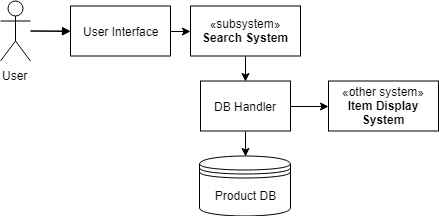

The diagram above was exported from draw.io. Its source (the exported page's mxGraphModel, read from the mxfile embedded in the PNG):
<mxGraphModel dx="1010" dy="501" grid="1" gridSize="10" guides="1" tooltips="1" connect="1" arrows="1" fold="1" page="1" pageScale="1" pageWidth="827" pageHeight="1169" math="0" shadow="0">
  <root>
    <mxCell id="0" />
    <mxCell id="1" parent="0" />
    <mxCell id="48pc3CK4sbITwCf7wjHa-2" value="Product DB" style="shape=datastore;whiteSpace=wrap;html=1;" vertex="1" parent="1">
      <mxGeometry x="239" y="192.5" width="91" height="60" as="geometry" />
    </mxCell>
    <mxCell id="48pc3CK4sbITwCf7wjHa-3" value="DB Handler" style="html=1;" vertex="1" parent="1">
      <mxGeometry x="240" y="117.5" width="90" height="50" as="geometry" />
    </mxCell>
    <mxCell id="48pc3CK4sbITwCf7wjHa-7" value="" style="edgeStyle=orthogonalEdgeStyle;rounded=0;orthogonalLoop=1;jettySize=auto;html=1;" edge="1" parent="1" source="48pc3CK4sbITwCf7wjHa-8" target="48pc3CK4sbITwCf7wjHa-9">
      <mxGeometry relative="1" as="geometry" />
    </mxCell>
    <mxCell id="48pc3CK4sbITwCf7wjHa-8" value="User" style="shape=umlActor;verticalLabelPosition=bottom;labelBackgroundColor=#ffffff;verticalAlign=top;html=1;" vertex="1" parent="1">
      <mxGeometry x="40" y="37.5" width="30" height="60" as="geometry" />
    </mxCell>
    <mxCell id="48pc3CK4sbITwCf7wjHa-9" value="User Interface" style="html=1;" vertex="1" parent="1">
      <mxGeometry x="110" y="42.5" width="100" height="50" as="geometry" />
    </mxCell>
    <mxCell id="48pc3CK4sbITwCf7wjHa-10" value="" style="endArrow=block;startArrow=none;endFill=1;startFill=0;html=1;entryX=0;entryY=0.5;entryDx=0;entryDy=0;" edge="1" parent="1" target="48pc3CK4sbITwCf7wjHa-9">
      <mxGeometry width="160" relative="1" as="geometry">
        <mxPoint x="70" y="67.5" as="sourcePoint" />
        <mxPoint x="260" y="147.5" as="targetPoint" />
      </mxGeometry>
    </mxCell>
    <mxCell id="48pc3CK4sbITwCf7wjHa-16" value="«subsystem»&lt;br&gt;&lt;b&gt;Search System&lt;/b&gt;&lt;br&gt;" style="html=1;" vertex="1" parent="1">
      <mxGeometry x="230" y="42.5" width="110" height="50" as="geometry" />
    </mxCell>
    <mxCell id="48pc3CK4sbITwCf7wjHa-17" value="" style="endArrow=classic;html=1;exitX=1;exitY=0.5;exitDx=0;exitDy=0;entryX=0;entryY=0.5;entryDx=0;entryDy=0;" edge="1" parent="1" source="48pc3CK4sbITwCf7wjHa-9" target="48pc3CK4sbITwCf7wjHa-16">
      <mxGeometry width="50" height="50" relative="1" as="geometry">
        <mxPoint x="210" y="42.5" as="sourcePoint" />
        <mxPoint x="260" y="-7.5" as="targetPoint" />
      </mxGeometry>
    </mxCell>
    <mxCell id="48pc3CK4sbITwCf7wjHa-22" value="«other system»&lt;br&gt;&lt;b&gt;Item Display&lt;br&gt;System&lt;/b&gt;" style="html=1;" vertex="1" parent="1">
      <mxGeometry x="368" y="117.5" width="110" height="50" as="geometry" />
    </mxCell>
    <mxCell id="48pc3CK4sbITwCf7wjHa-26" value="" style="endArrow=classic;html=1;exitX=0.5;exitY=1;exitDx=0;exitDy=0;entryX=0.5;entryY=0;entryDx=0;entryDy=0;" edge="1" parent="1" source="48pc3CK4sbITwCf7wjHa-16" target="48pc3CK4sbITwCf7wjHa-3">
      <mxGeometry width="50" height="50" relative="1" as="geometry">
        <mxPoint x="370" y="122.5" as="sourcePoint" />
        <mxPoint x="420" y="72.5" as="targetPoint" />
      </mxGeometry>
    </mxCell>
    <mxCell id="48pc3CK4sbITwCf7wjHa-27" value="" style="endArrow=classic;html=1;exitX=0.5;exitY=1;exitDx=0;exitDy=0;entryX=0.5;entryY=0;entryDx=0;entryDy=0;" edge="1" parent="1" source="48pc3CK4sbITwCf7wjHa-3" target="48pc3CK4sbITwCf7wjHa-2">
      <mxGeometry width="50" height="50" relative="1" as="geometry">
        <mxPoint x="190" y="202.5" as="sourcePoint" />
        <mxPoint x="240" y="152.5" as="targetPoint" />
      </mxGeometry>
    </mxCell>
    <mxCell id="48pc3CK4sbITwCf7wjHa-28" value="" style="endArrow=classic;html=1;exitX=1;exitY=0.5;exitDx=0;exitDy=0;entryX=0;entryY=0.5;entryDx=0;entryDy=0;" edge="1" parent="1" source="48pc3CK4sbITwCf7wjHa-3" target="48pc3CK4sbITwCf7wjHa-22">
      <mxGeometry width="50" height="50" relative="1" as="geometry">
        <mxPoint x="340" y="142.5" as="sourcePoint" />
        <mxPoint x="390" y="92.5" as="targetPoint" />
      </mxGeometry>
    </mxCell>
  </root>
</mxGraphModel>